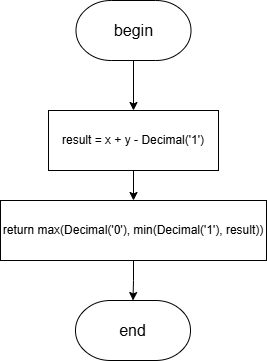

The diagram above was exported from draw.io. Its source (the exported page's mxGraphModel, read from the mxfile embedded in the PNG):
<mxGraphModel dx="2068" dy="1201" grid="1" gridSize="10" guides="1" tooltips="1" connect="1" arrows="1" fold="1" page="1" pageScale="1" pageWidth="827" pageHeight="1169" math="0" shadow="0">
  <root>
    <mxCell id="0" />
    <mxCell id="1" parent="0" />
    <mxCell id="HE9zoRpo3pevy6cXqbZD-5" style="edgeStyle=orthogonalEdgeStyle;rounded=0;orthogonalLoop=1;jettySize=auto;html=1;entryX=0.5;entryY=0;entryDx=0;entryDy=0;" parent="1" source="HE9zoRpo3pevy6cXqbZD-1" target="HE9zoRpo3pevy6cXqbZD-3" edge="1">
      <mxGeometry relative="1" as="geometry" />
    </mxCell>
    <mxCell id="HE9zoRpo3pevy6cXqbZD-1" value="&lt;font style=&quot;font-size: 16px;&quot;&gt;begin&lt;/font&gt;" style="strokeWidth=1;html=1;shape=mxgraph.flowchart.terminator;whiteSpace=wrap;" parent="1" vertex="1">
      <mxGeometry x="356.5" y="80" width="115" height="60" as="geometry" />
    </mxCell>
    <mxCell id="HE9zoRpo3pevy6cXqbZD-2" value="&lt;font style=&quot;font-size: 16px;&quot;&gt;end&lt;/font&gt;" style="strokeWidth=1;html=1;shape=mxgraph.flowchart.terminator;whiteSpace=wrap;" parent="1" vertex="1">
      <mxGeometry x="356" y="380" width="115" height="60" as="geometry" />
    </mxCell>
    <mxCell id="HE9zoRpo3pevy6cXqbZD-6" style="edgeStyle=orthogonalEdgeStyle;rounded=0;orthogonalLoop=1;jettySize=auto;html=1;" parent="1" source="HE9zoRpo3pevy6cXqbZD-3" target="HE9zoRpo3pevy6cXqbZD-4" edge="1">
      <mxGeometry relative="1" as="geometry" />
    </mxCell>
    <mxCell id="HE9zoRpo3pevy6cXqbZD-3" value="result = x + y - Decimal('1')" style="rounded=0;whiteSpace=wrap;html=1;" parent="1" vertex="1">
      <mxGeometry x="329" y="190" width="170" height="60" as="geometry" />
    </mxCell>
    <mxCell id="HE9zoRpo3pevy6cXqbZD-4" value="return max(Decimal('0'), min(Decimal('1'), result))" style="rounded=0;whiteSpace=wrap;html=1;" parent="1" vertex="1">
      <mxGeometry x="281" y="280" width="266" height="60" as="geometry" />
    </mxCell>
    <mxCell id="HE9zoRpo3pevy6cXqbZD-7" style="edgeStyle=orthogonalEdgeStyle;rounded=0;orthogonalLoop=1;jettySize=auto;html=1;entryX=0.5;entryY=0;entryDx=0;entryDy=0;entryPerimeter=0;" parent="1" source="HE9zoRpo3pevy6cXqbZD-4" target="HE9zoRpo3pevy6cXqbZD-2" edge="1">
      <mxGeometry relative="1" as="geometry" />
    </mxCell>
  </root>
</mxGraphModel>